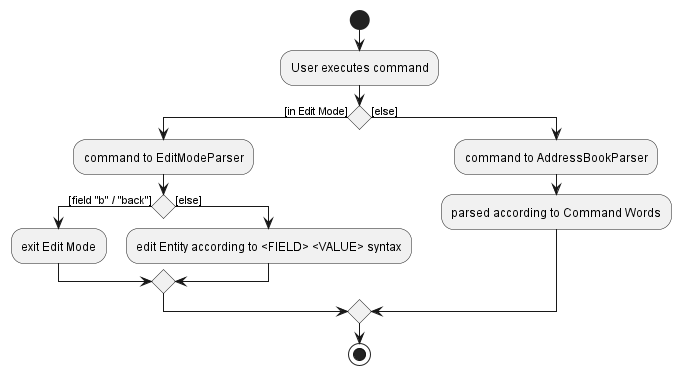

The diagram above was rendered by PlantUML. Its source (embedded in the PNG):
@startuml
start
:User executes command;

'Since the beta syntax does not support placing the condition outside the
'diamond we place it as the true branch instead.

if () then ([in Edit Mode])
    :command to EditModeParser;
    if() then ([field "b" / "back"])
    -exit Edit Mode
    else ([else])
    -edit Entity according to <FIELD> <VALUE> syntax
    endif
else ([else])
    -command to AddressBookParser
    -parsed according to Command Words
endif
stop
@enduml